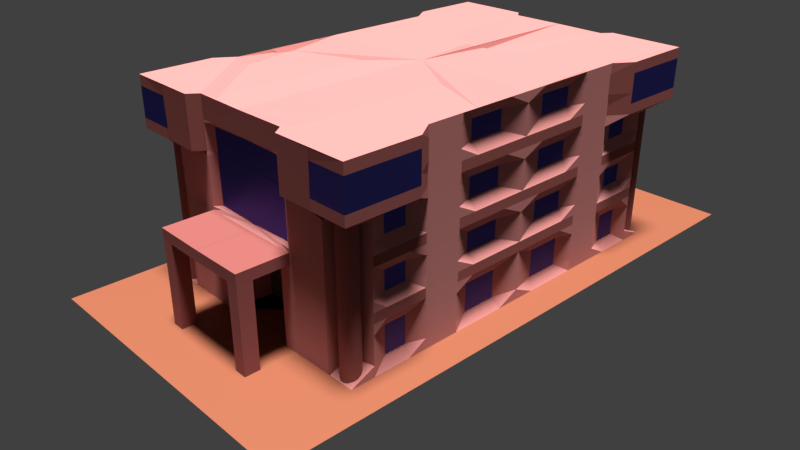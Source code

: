# Source: TAT_Building.blend  (saved by Blender 2.80.75; exported with 4.5.12 LTS)
import bpy
from mathutils import Matrix  # noqa: F401  (used for matrix-valued properties, if any)

bpy.ops.wm.read_factory_settings(use_empty=True)
scene = bpy.context.scene
scene.name = 'Scene'

# ---- collections
col_collection_1 = bpy.data.collections.new('Collection 1'); scene.collection.children.link(col_collection_1)

# ---- materials (node trees are filled in below, after node groups)
mat_material = bpy.data.materials.new('Material')
mat_x = bpy.data.materials.new('ेोेोेोेोेोे')
mat_x.alpha_threshold = 0.0
mat_x.preview_render_type = 'FLAT'
mat_x.roughness = 0.5
mat_x.line_color = (0.0, 0.0, 0.0, 1.0)
mat_1 = bpy.data.materials.new('ुतोेे 1')
mat_1.alpha_threshold = 0.0
mat_1.roughness = 0.5
mat_1.line_color = (0.0, 0.0, 0.0, 1.0)
mat_1_001 = bpy.data.materials.new('ुतोेे 1.001')
mat_1_001.alpha_threshold = 0.0
mat_1_001.preview_render_type = 'FLAT'
mat_1_001.roughness = 0.5
mat_1_001.line_color = (0.0, 0.0, 0.0, 1.0)
mat_material_001 = bpy.data.materials.new('Material.001')
mat_material_001.preview_render_type = 'FLAT'
mat_1_002 = bpy.data.materials.new('ुतोेे 1.002')
mat_1_002.alpha_threshold = 0.0
mat_1_002.preview_render_type = 'FLAT'
mat_1_002.roughness = 0.5
mat_1_002.line_color = (0.0, 0.0, 0.0, 1.0)

# ---- material node trees
mat_material.use_nodes = True; mat_material.node_tree.nodes.clear()
_N = mat_material.node_tree.nodes; _L = mat_material.node_tree.links
n0 = _N.new('ShaderNodeOutputMaterial'); n0.name = 'Material Output'; n0.location = (300, 300)
n1 = _N.new('ShaderNodeBsdfPrincipled'); n1.name = 'Principled BSDF'; n1.location = (10, 300)
n1.distribution = 'GGX'
n1.subsurface_method = 'BURLEY'
n1.inputs[0].default_value = (0.2552, 0.07687, 0.03678, 1.0)
n1.inputs[3].default_value = 1.45
n1.inputs[27].default_value = (0.0, 0.0, 0.0, 1.0)
n1.inputs[28].default_value = 1.0
_L.new(n1.outputs[0], n0.inputs[0])
n0.is_active_output = True
mat_x.use_nodes = True; mat_x.node_tree.nodes.clear()
_N = mat_x.node_tree.nodes; _L = mat_x.node_tree.links
n0 = _N.new('ShaderNodeOutputMaterial'); n0.name = 'Material Output'; n0.location = (300, 300)
n1 = _N.new('ShaderNodeBsdfDiffuse'); n1.name = 'Diffuse BSDF'; n1.location = (10, 300)
n1.inputs[0].default_value = (0.2883, 0.09032, 0.08107, 1.0)
n1.inputs[1].default_value = 0.5
_L.new(n1.outputs[0], n0.inputs[0])
n0.is_active_output = True
mat_1.use_nodes = True; mat_1.node_tree.nodes.clear()
_N = mat_1.node_tree.nodes; _L = mat_1.node_tree.links
n0 = _N.new('ShaderNodeOutputMaterial'); n0.name = 'Material Output'; n0.location = (300, 300)
n1 = _N.new('ShaderNodeBsdfAnisotropic'); n1.name = 'Glossy BSDF'; n1.location = (10, 300)
n1.distribution = 'GGX'
n1.inputs[0].default_value = (0.06591, 0.05882, 0.3231, 1.0)
_L.new(n1.outputs[0], n0.inputs[0])
n0.is_active_output = True
mat_1_001.use_nodes = True; mat_1_001.node_tree.nodes.clear()
_N = mat_1_001.node_tree.nodes; _L = mat_1_001.node_tree.links
n0 = _N.new('ShaderNodeOutputMaterial'); n0.name = 'Material Output'; n0.location = (300, 300)
n1 = _N.new('ShaderNodeBsdfDiffuse'); n1.name = 'Diffuse BSDF'; n1.location = (10, 300)
n1.inputs[0].default_value = (0.4902, 0.1916, 0.1785, 1.0)
n1.inputs[1].default_value = 0.5
_L.new(n1.outputs[0], n0.inputs[0])
n0.is_active_output = True
mat_material_001.use_nodes = True; mat_material_001.node_tree.nodes.clear()
_N = mat_material_001.node_tree.nodes; _L = mat_material_001.node_tree.links
n0 = _N.new('ShaderNodeOutputMaterial'); n0.name = 'Material Output'; n0.location = (300, 300)
n1 = _N.new('ShaderNodeBsdfPrincipled'); n1.name = 'Principled BSDF'; n1.location = (10, 300)
n1.distribution = 'GGX'
n1.subsurface_method = 'BURLEY'
n1.inputs[0].default_value = (0.08593, 0.06236, 0.05808, 1.0)
n1.inputs[3].default_value = 1.45
n1.inputs[27].default_value = (0.0, 0.0, 0.0, 1.0)
n1.inputs[28].default_value = 1.0
_L.new(n1.outputs[0], n0.inputs[0])
n0.is_active_output = True
mat_1_002.use_nodes = True; mat_1_002.node_tree.nodes.clear()
_N = mat_1_002.node_tree.nodes; _L = mat_1_002.node_tree.links
n0 = _N.new('ShaderNodeOutputMaterial'); n0.name = 'Material Output'; n0.location = (300, 300)
n1 = _N.new('ShaderNodeBsdfDiffuse'); n1.name = 'Diffuse BSDF'; n1.location = (10, 300)
n1.inputs[0].default_value = (0.4902, 0.1916, 0.1785, 1.0)
n1.inputs[1].default_value = 0.5
_L.new(n1.outputs[0], n0.inputs[0])
n0.is_active_output = True

# ---- world
world_world = bpy.data.worlds.new('World'); scene.world = world_world
world_world.color = (0.05088, 0.05088, 0.05088)
world_world.use_sun_shadow = False
world_world.sun_shadow_jitter_overblur = 0.0

# ---- cameras
cam_camera = bpy.data.cameras.new('Camera')
cam_camera.clip_end = 100.0
cam_camera.lens = 35.0
cam_camera.sensor_width = 32.0
cam_camera.sensor_height = 18.0
cam_camera.ortho_scale = 7.314
cam_camera.dof.focus_distance = 0.0

# ---- lights
light_lamp = bpy.data.lights.new('Lamp', 'SUN')
light_lamp.transmission_factor = 0.0
light_lamp.cutoff_distance = 30.0
light_lamp.angle = 0.1993
light_lamp.shadow_buffer_clip_start = 1.001
light_lamp.shadow_soft_size = 0.1
light_lamp.shadow_cascade_max_distance = 1000.0

# ---- meshes
me_plane = bpy.data.meshes.new('Plane')
me_plane.from_pydata([(-6.292, -11.9, 0.0), (6.292, -11.9, 0.0), (-6.292, 11.9, 0.0), (6.292, 11.9, 0.0)], [], [(0, 1, 3, 2)])
_uv = me_plane.uv_layers.new(name='UVMap')
_uv.uv.foreach_set('vector', [0.0, 0.0, 1.0, 0.0, 1.0, 1.0, 0.0, 1.0])
me_plane.materials.append(mat_material)
me_plane.use_remesh_preserve_volume = False
me_plane.use_remesh_preserve_attributes = False
me_plane.use_mirror_vertex_groups = False
me_plane.update()
me_cylinder = bpy.data.meshes.new('Cylinder')
me_cylinder.from_pydata([(4.519, -7.16, -0.06622), (4.519, -7.16, 6.363), (4.671, -7.192, -0.06622), (4.671, -7.192, 6.363), (4.797, -7.284, -0.06622), (4.797, -7.284, 6.363), (4.874, -7.418, -0.06622), (4.874, -7.418, 6.363), (4.891, -7.573, -0.06622), (4.891, -7.573, 6.363), (4.843, -7.721, -0.06622), (4.843, -7.721, 6.363), (4.739, -7.836, -0.06622), (4.739, -7.836, 6.363), (4.597, -7.899, -0.06622), (4.597, -7.899, 6.363), (4.441, -7.899, -0.06622), (4.441, -7.899, 6.363), (4.299, -7.836, -0.06622), (4.299, -7.836, 6.363), (4.195, -7.721, -0.06622), (4.195, -7.721, 6.363), (4.147, -7.573, -0.06622), (4.147, -7.573, 6.363), (4.163, -7.418, -0.06622), (4.163, -7.418, 6.363), (4.241, -7.284, -0.06622), (4.241, -7.284, 6.363), (4.367, -7.192, -0.06622), (4.367, -7.192, 6.363)], [], [(0, 1, 3, 2), (2, 3, 5, 4), (4, 5, 7, 6), (6, 7, 9, 8), (8, 9, 11, 10), (10, 11, 13, 12), (12, 13, 15, 14), (14, 15, 17, 16), (16, 17, 19, 18), (18, 19, 21, 20), (20, 21, 23, 22), (22, 23, 25, 24), (24, 25, 27, 26), (3, 1, 29, 27, 25, 23, 21, 19, 17, 15, 13, 11, 9, 7, 5), (26, 27, 29, 28), (28, 29, 1, 0), (0, 2, 4, 6, 8, 10, 12, 14, 16, 18, 20, 22, 24, 26, 28)])
_uv = me_cylinder.uv_layers.new(name='UVMap')
_uv.uv.foreach_set('vector', [1.0, 0.5, 1.0, 1.0, 0.9333, 1.0, 0.9333, 0.5, 0.9333, 0.5, 0.9333, 1.0, 0.8667, 1.0, 0.8667, 0.5, 0.8667, 0.5, 0.8667, 1.0, 0.8, 1.0, 0.8, 0.5, 0.8, 0.5, 0.8, 1.0, 0.7333, 1.0, 0.7333, 0.5, 0.7333, 0.5, 0.7333, 1.0, 0.6667, 1.0, 0.6667, 0.5, 0.6667, 0.5, 0.6667, 1.0, 0.6, 1.0, 0.6, 0.5, 0.6, 0.5, 0.6, 1.0, 0.5333, 1.0, 0.5333, 0.5, 0.5333, 0.5, 0.5333, 1.0, 0.4667, 1.0, 0.4667, 0.5, 0.4667, 0.5, 0.4667, 1.0, 0.4, 1.0, 0.4, 0.5, 0.4, 0.5, 0.4, 1.0, 0.3333, 1.0, 0.3333, 0.5, 0.3333, 0.5, 0.3333, 1.0, 0.2667, 1.0, 0.2667, 0.5, 0.2667, 0.5, 0.2667, 1.0, 0.2, 1.0, 0.2, 0.5, 0.2, 0.5, 0.2, 1.0, 0.1333, 1.0, 0.1333, 0.5, 0.3476, 0.4693, 0.25, 0.49, 0.1524, 0.4693, 0.07165, 0.4106, 0.02175, 0.3242, 0.01131, 0.2249, 0.04215, 0.13, 0.1089, 0.05584, 0.2001, 0.01524, 0.2999, 0.01524, 0.3911, 0.05584, 0.4578, 0.13, 0.4887, 0.2249, 0.4783, 0.3242, 0.4284, 0.4106, 0.1333, 0.5, 0.1333, 1.0, 0.06667, 1.0, 0.06667, 0.5, 0.06667, 0.5, 0.06667, 1.0, 4.47e-08, 1.0, 4.47e-08, 0.5, 0.75, 0.49, 0.8476, 0.4693, 0.9284, 0.4106, 0.9783, 0.3242, 0.9887, 0.2249, 0.9578, 0.13, 0.8911, 0.05584, 0.7999, 0.01524, 0.7001, 0.01524, 0.6089, 0.05584, 0.5422, 0.13, 0.5113, 0.2249, 0.5217, 0.3242, 0.5716, 0.4106, 0.6524, 0.4693])
me_cylinder.materials.append(mat_x)
me_cylinder.use_remesh_preserve_volume = False
me_cylinder.use_remesh_preserve_attributes = False
me_cylinder.use_mirror_vertex_groups = False
me_cylinder.update()
me_cylinder_001 = bpy.data.meshes.new('Cylinder.001')
me_cylinder_001.from_pydata([(-4.536, -7.152, -0.06622), (-4.536, -7.152, 6.363), (-4.384, -7.185, -0.06622), (-4.384, -7.185, 6.363), (-4.258, -7.276, -0.06622), (-4.258, -7.276, 6.363), (-4.18, -7.411, -0.06622), (-4.18, -7.411, 6.363), (-4.164, -7.565, -0.06622), (-4.164, -7.565, 6.363), (-4.212, -7.713, -0.06622), (-4.212, -7.713, 6.363), (-4.316, -7.828, -0.06622), (-4.316, -7.828, 6.363), (-4.458, -7.892, -0.06622), (-4.458, -7.892, 6.363), (-4.614, -7.892, -0.06622), (-4.614, -7.892, 6.363), (-4.756, -7.828, -0.06622), (-4.756, -7.828, 6.363), (-4.86, -7.713, -0.06622), (-4.86, -7.713, 6.363), (-4.908, -7.565, -0.06622), (-4.908, -7.565, 6.363), (-4.892, -7.411, -0.06622), (-4.892, -7.411, 6.363), (-4.814, -7.276, -0.06622), (-4.814, -7.276, 6.363), (-4.688, -7.185, -0.06622), (-4.688, -7.185, 6.363)], [], [(0, 1, 3, 2), (2, 3, 5, 4), (4, 5, 7, 6), (6, 7, 9, 8), (8, 9, 11, 10), (10, 11, 13, 12), (12, 13, 15, 14), (14, 15, 17, 16), (16, 17, 19, 18), (18, 19, 21, 20), (20, 21, 23, 22), (22, 23, 25, 24), (24, 25, 27, 26), (3, 1, 29, 27, 25, 23, 21, 19, 17, 15, 13, 11, 9, 7, 5), (26, 27, 29, 28), (28, 29, 1, 0), (0, 2, 4, 6, 8, 10, 12, 14, 16, 18, 20, 22, 24, 26, 28)])
_uv = me_cylinder_001.uv_layers.new(name='UVMap')
_uv.uv.foreach_set('vector', [1.0, 0.5, 1.0, 1.0, 0.9333, 1.0, 0.9333, 0.5, 0.9333, 0.5, 0.9333, 1.0, 0.8667, 1.0, 0.8667, 0.5, 0.8667, 0.5, 0.8667, 1.0, 0.8, 1.0, 0.8, 0.5, 0.8, 0.5, 0.8, 1.0, 0.7333, 1.0, 0.7333, 0.5, 0.7333, 0.5, 0.7333, 1.0, 0.6667, 1.0, 0.6667, 0.5, 0.6667, 0.5, 0.6667, 1.0, 0.6, 1.0, 0.6, 0.5, 0.6, 0.5, 0.6, 1.0, 0.5333, 1.0, 0.5333, 0.5, 0.5333, 0.5, 0.5333, 1.0, 0.4667, 1.0, 0.4667, 0.5, 0.4667, 0.5, 0.4667, 1.0, 0.4, 1.0, 0.4, 0.5, 0.4, 0.5, 0.4, 1.0, 0.3333, 1.0, 0.3333, 0.5, 0.3333, 0.5, 0.3333, 1.0, 0.2667, 1.0, 0.2667, 0.5, 0.2667, 0.5, 0.2667, 1.0, 0.2, 1.0, 0.2, 0.5, 0.2, 0.5, 0.2, 1.0, 0.1333, 1.0, 0.1333, 0.5, 0.3476, 0.4693, 0.25, 0.49, 0.1524, 0.4693, 0.07165, 0.4106, 0.02175, 0.3242, 0.01131, 0.2249, 0.04215, 0.13, 0.1089, 0.05584, 0.2001, 0.01524, 0.2999, 0.01524, 0.3911, 0.05584, 0.4578, 0.13, 0.4887, 0.2249, 0.4783, 0.3242, 0.4284, 0.4106, 0.1333, 0.5, 0.1333, 1.0, 0.06667, 1.0, 0.06667, 0.5, 0.06667, 0.5, 0.06667, 1.0, 4.47e-08, 1.0, 4.47e-08, 0.5, 0.75, 0.49, 0.8476, 0.4693, 0.9284, 0.4106, 0.9783, 0.3242, 0.9887, 0.2249, 0.9578, 0.13, 0.8911, 0.05584, 0.7999, 0.01524, 0.7001, 0.01524, 0.6089, 0.05584, 0.5422, 0.13, 0.5113, 0.2249, 0.5217, 0.3242, 0.5716, 0.4106, 0.6524, 0.4693])
me_cylinder_001.materials.append(mat_x)
me_cylinder_001.use_remesh_preserve_volume = False
me_cylinder_001.use_remesh_preserve_attributes = False
me_cylinder_001.use_mirror_vertex_groups = False
me_cylinder_001.update()
me_cylinder_002 = bpy.data.meshes.new('Cylinder.002')
me_cylinder_002.from_pydata([(4.481, 7.952, -0.06622), (4.481, 7.952, 6.363), (4.633, 7.92, -0.06622), (4.633, 7.92, 6.363), (4.759, 7.828, -0.06622), (4.759, 7.828, 6.363), (4.837, 7.694, -0.06622), (4.837, 7.694, 6.363), (4.853, 7.539, -0.06622), (4.853, 7.539, 6.363), (4.805, 7.391, -0.06622), (4.805, 7.391, 6.363), (4.701, 7.276, -0.06622), (4.701, 7.276, 6.363), (4.559, 7.213, -0.06622), (4.559, 7.213, 6.363), (4.403, 7.213, -0.06622), (4.403, 7.213, 6.363), (4.261, 7.276, -0.06622), (4.261, 7.276, 6.363), (4.157, 7.391, -0.06622), (4.157, 7.391, 6.363), (4.109, 7.539, -0.06622), (4.109, 7.539, 6.363), (4.126, 7.694, -0.06622), (4.126, 7.694, 6.363), (4.203, 7.828, -0.06622), (4.203, 7.828, 6.363), (4.329, 7.92, -0.06622), (4.329, 7.92, 6.363)], [], [(0, 1, 3, 2), (2, 3, 5, 4), (4, 5, 7, 6), (6, 7, 9, 8), (8, 9, 11, 10), (10, 11, 13, 12), (12, 13, 15, 14), (14, 15, 17, 16), (16, 17, 19, 18), (18, 19, 21, 20), (20, 21, 23, 22), (22, 23, 25, 24), (24, 25, 27, 26), (3, 1, 29, 27, 25, 23, 21, 19, 17, 15, 13, 11, 9, 7, 5), (26, 27, 29, 28), (28, 29, 1, 0), (0, 2, 4, 6, 8, 10, 12, 14, 16, 18, 20, 22, 24, 26, 28)])
_uv = me_cylinder_002.uv_layers.new(name='UVMap')
_uv.uv.foreach_set('vector', [1.0, 0.5, 1.0, 1.0, 0.9333, 1.0, 0.9333, 0.5, 0.9333, 0.5, 0.9333, 1.0, 0.8667, 1.0, 0.8667, 0.5, 0.8667, 0.5, 0.8667, 1.0, 0.8, 1.0, 0.8, 0.5, 0.8, 0.5, 0.8, 1.0, 0.7333, 1.0, 0.7333, 0.5, 0.7333, 0.5, 0.7333, 1.0, 0.6667, 1.0, 0.6667, 0.5, 0.6667, 0.5, 0.6667, 1.0, 0.6, 1.0, 0.6, 0.5, 0.6, 0.5, 0.6, 1.0, 0.5333, 1.0, 0.5333, 0.5, 0.5333, 0.5, 0.5333, 1.0, 0.4667, 1.0, 0.4667, 0.5, 0.4667, 0.5, 0.4667, 1.0, 0.4, 1.0, 0.4, 0.5, 0.4, 0.5, 0.4, 1.0, 0.3333, 1.0, 0.3333, 0.5, 0.3333, 0.5, 0.3333, 1.0, 0.2667, 1.0, 0.2667, 0.5, 0.2667, 0.5, 0.2667, 1.0, 0.2, 1.0, 0.2, 0.5, 0.2, 0.5, 0.2, 1.0, 0.1333, 1.0, 0.1333, 0.5, 0.3476, 0.4693, 0.25, 0.49, 0.1524, 0.4693, 0.07165, 0.4106, 0.02175, 0.3242, 0.01131, 0.2249, 0.04215, 0.13, 0.1089, 0.05584, 0.2001, 0.01524, 0.2999, 0.01524, 0.3911, 0.05584, 0.4578, 0.13, 0.4887, 0.2249, 0.4783, 0.3242, 0.4284, 0.4106, 0.1333, 0.5, 0.1333, 1.0, 0.06667, 1.0, 0.06667, 0.5, 0.06667, 0.5, 0.06667, 1.0, 4.47e-08, 1.0, 4.47e-08, 0.5, 0.75, 0.49, 0.8476, 0.4693, 0.9284, 0.4106, 0.9783, 0.3242, 0.9887, 0.2249, 0.9578, 0.13, 0.8911, 0.05584, 0.7999, 0.01524, 0.7001, 0.01524, 0.6089, 0.05584, 0.5422, 0.13, 0.5113, 0.2249, 0.5217, 0.3242, 0.5716, 0.4106, 0.6524, 0.4693])
me_cylinder_002.materials.append(mat_x)
me_cylinder_002.use_remesh_preserve_volume = False
me_cylinder_002.use_remesh_preserve_attributes = False
me_cylinder_002.use_mirror_vertex_groups = False
me_cylinder_002.update()
me_cylinder_003 = bpy.data.meshes.new('Cylinder.003')
me_cylinder_003.from_pydata([(-4.574, 7.96, -0.06622), (-4.574, 7.96, 6.363), (-4.422, 7.927, -0.06622), (-4.422, 7.927, 6.363), (-4.296, 7.836, -0.06622), (-4.296, 7.836, 6.363), (-4.218, 7.701, -0.06622), (-4.218, 7.701, 6.363), (-4.202, 7.547, -0.06622), (-4.202, 7.547, 6.363), (-4.25, 7.399, -0.06622), (-4.25, 7.399, 6.363), (-4.354, 7.283, -0.06622), (-4.354, 7.283, 6.363), (-4.496, 7.22, -0.06622), (-4.496, 7.22, 6.363), (-4.652, 7.22, -0.06622), (-4.652, 7.22, 6.363), (-4.794, 7.283, -0.06622), (-4.794, 7.283, 6.363), (-4.898, 7.399, -0.06622), (-4.898, 7.399, 6.363), (-4.946, 7.547, -0.06622), (-4.946, 7.547, 6.363), (-4.929, 7.701, -0.06622), (-4.929, 7.701, 6.363), (-4.852, 7.836, -0.06622), (-4.852, 7.836, 6.363), (-4.726, 7.927, -0.06622), (-4.726, 7.927, 6.363)], [], [(0, 1, 3, 2), (2, 3, 5, 4), (4, 5, 7, 6), (6, 7, 9, 8), (8, 9, 11, 10), (10, 11, 13, 12), (12, 13, 15, 14), (14, 15, 17, 16), (16, 17, 19, 18), (18, 19, 21, 20), (20, 21, 23, 22), (22, 23, 25, 24), (24, 25, 27, 26), (3, 1, 29, 27, 25, 23, 21, 19, 17, 15, 13, 11, 9, 7, 5), (26, 27, 29, 28), (28, 29, 1, 0), (0, 2, 4, 6, 8, 10, 12, 14, 16, 18, 20, 22, 24, 26, 28)])
_uv = me_cylinder_003.uv_layers.new(name='UVMap')
_uv.uv.foreach_set('vector', [1.0, 0.5, 1.0, 1.0, 0.9333, 1.0, 0.9333, 0.5, 0.9333, 0.5, 0.9333, 1.0, 0.8667, 1.0, 0.8667, 0.5, 0.8667, 0.5, 0.8667, 1.0, 0.8, 1.0, 0.8, 0.5, 0.8, 0.5, 0.8, 1.0, 0.7333, 1.0, 0.7333, 0.5, 0.7333, 0.5, 0.7333, 1.0, 0.6667, 1.0, 0.6667, 0.5, 0.6667, 0.5, 0.6667, 1.0, 0.6, 1.0, 0.6, 0.5, 0.6, 0.5, 0.6, 1.0, 0.5333, 1.0, 0.5333, 0.5, 0.5333, 0.5, 0.5333, 1.0, 0.4667, 1.0, 0.4667, 0.5, 0.4667, 0.5, 0.4667, 1.0, 0.4, 1.0, 0.4, 0.5, 0.4, 0.5, 0.4, 1.0, 0.3333, 1.0, 0.3333, 0.5, 0.3333, 0.5, 0.3333, 1.0, 0.2667, 1.0, 0.2667, 0.5, 0.2667, 0.5, 0.2667, 1.0, 0.2, 1.0, 0.2, 0.5, 0.2, 0.5, 0.2, 1.0, 0.1333, 1.0, 0.1333, 0.5, 0.3476, 0.4693, 0.25, 0.49, 0.1524, 0.4693, 0.07165, 0.4106, 0.02175, 0.3242, 0.01131, 0.2249, 0.04215, 0.13, 0.1089, 0.05584, 0.2001, 0.01524, 0.2999, 0.01524, 0.3911, 0.05584, 0.4578, 0.13, 0.4887, 0.2249, 0.4783, 0.3242, 0.4284, 0.4106, 0.1333, 0.5, 0.1333, 1.0, 0.06667, 1.0, 0.06667, 0.5, 0.06667, 0.5, 0.06667, 1.0, 4.47e-08, 1.0, 4.47e-08, 0.5, 0.75, 0.49, 0.8476, 0.4693, 0.9284, 0.4106, 0.9783, 0.3242, 0.9887, 0.2249, 0.9578, 0.13, 0.8911, 0.05584, 0.7999, 0.01524, 0.7001, 0.01524, 0.6089, 0.05584, 0.5422, 0.13, 0.5113, 0.2249, 0.5217, 0.3242, 0.5716, 0.4106, 0.6524, 0.4693])
me_cylinder_003.materials.append(mat_x)
me_cylinder_003.use_remesh_preserve_volume = False
me_cylinder_003.use_remesh_preserve_attributes = False
me_cylinder_003.use_mirror_vertex_groups = False
me_cylinder_003.update()
me_cube = bpy.data.meshes.new('Cube')
me_cube.from_pydata([(5.0, -7.934, 0.0), (5.0, -2.384e-07, 0.0), (4.0, -7.2, 2.0), (5.0, 1.907e-06, 2.0), (4.0, -7.2, 2.0), (5.0, 1.907e-06, 2.0), (4.0, -7.2, 4.0), (5.0, 1.907e-06, 4.0), (5.5, -8.399, 6.0), (5.0, 1.907e-06, 6.0), (5.5, -8.399, 8.0), (5.0, 1.907e-06, 8.0), (5.0, 1.907e-06, 6.4), (5.0, -2.384e-07, 6.82), (5.0, -2.384e-07, 7.2), (5.0, -2.384e-07, 7.58), (5.5, -8.399, 6.4), (5.5, -8.399, 6.82), (5.5, -8.399, 7.2), (5.5, -8.399, 7.58), (4.0, -7.2, 5.58), (4.0, -7.2, 5.2), (4.0, -7.2, 4.82), (4.0, -7.2, 4.4), (5.0, 1.907e-06, 4.4), (5.0, -2.384e-07, 4.82), (5.0, -2.384e-07, 5.2), (5.0, -2.384e-07, 5.58), (4.0, -7.2, 3.58), (4.0, -7.2, 3.2), (4.0, -7.2, 2.82), (4.0, -7.2, 2.4), (5.0, 1.907e-06, 2.4), (5.0, -2.384e-07, 2.82), (5.0, -2.384e-07, 3.2), (5.0, -2.384e-07, 3.58), (4.0, -7.2, 0.43), (4.0, -7.2, 0.81), (4.0, -7.2, 1.19), (4.0, -7.2, 1.57), (5.0, -2.146e-06, 0.43), (5.0, -1.669e-06, 0.81), (5.0, -1.192e-06, 1.19), (5.0, -7.153e-07, 1.57), (5.0, -0.9083, 0.0), (5.0, -0.9083, 2.0), (5.0, -0.9083, 2.0), (5.0, -0.9083, 4.0), (5.0, -0.9083, 6.0), (5.0, -0.9083, 8.0), (5.0, -0.9083, 6.4), (4.75, -1.063, 6.82), (4.75, -1.063, 7.2), (4.75, -1.063, 7.58), (5.0, -0.9083, 4.4), (4.75, -1.063, 4.82), (4.75, -1.063, 5.2), (4.75, -1.063, 5.58), (5.0, -0.9083, 2.4), (4.75, -1.063, 2.82), (4.75, -1.063, 3.2), (4.75, -1.063, 3.58), (4.75, -1.063, 0.43), (4.75, -1.063, 0.81), (4.75, -1.063, 1.19), (4.75, -1.063, 1.57), (5.0, -6.961, 0.0), (5.0, -6.961, 2.0), (5.0, -6.961, 2.0), (5.0, -6.961, 4.0), (5.5, -6.961, 6.0), (5.5, -6.961, 8.0), (5.5, -6.961, 6.4), (5.5, -6.813, 6.82), (5.5, -6.813, 7.2), (5.5, -6.813, 7.58), (5.0, -6.961, 4.4), (5.0, -6.961, 4.82), (5.0, -6.961, 5.2), (5.0, -6.961, 5.58), (5.0, -6.961, 2.4), (5.0, -6.961, 2.82), (5.0, -6.961, 3.2), (5.0, -6.961, 3.58), (5.0, -6.961, 0.43), (5.0, -6.961, 0.81), (5.0, -6.961, 1.19), (5.0, -6.961, 1.57), (3.949, -8.399, 6.4), (3.949, -8.397, 6.82), (3.949, -8.397, 7.2), (3.949, -8.397, 7.58), (3.949, -8.0, 4.4), (3.949, -8.0, 4.82), (3.949, -8.0, 5.2), (3.949, -8.0, 5.58), (3.949, -8.0, 2.4), (3.949, -8.0, 2.82), (3.949, -8.0, 3.2), (3.949, -8.0, 3.58), (3.949, -7.934, 0.0), (3.949, -2.384e-07, 0.0), (3.949, -8.0, 2.0), (3.949, -8.0, 2.0), (3.949, -8.0, 4.0), (3.949, -8.399, 6.0), (3.949, -8.0, 1.57), (3.949, -8.0, 1.19), (3.949, -8.0, 0.81), (3.949, -8.0, 0.43), (3.949, -0.9083, 0.0), (3.949, -6.961, 0.0), (5.0, -5.448, 0.0), (5.0, -3.935, 0.0), (5.0, -2.422, 0.0), (5.0, -5.448, 2.0), (5.0, -3.935, 2.0), (5.0, -2.422, 2.0), (5.0, -5.448, 2.0), (5.0, -3.935, 2.0), (5.0, -2.422, 2.0), (5.0, -5.448, 4.0), (5.0, -3.935, 4.0), (5.0, -2.422, 4.0), (5.5, -5.448, 6.0), (5.0, -3.935, 6.0), (5.0, -2.422, 6.0), (5.5, -5.448, 8.0), (5.0, -3.935, 8.0), (5.0, -2.422, 8.0), (5.5, -5.448, 6.4), (5.0, -3.935, 6.4), (5.0, -2.422, 6.4), (5.5, -5.448, 6.82), (5.0, -3.938, 6.82), (4.75, -2.5, 6.82), (5.5, -5.448, 7.2), (5.0, -3.938, 7.2), (4.75, -2.5, 7.2), (5.5, -5.448, 7.58), (5.0, -3.938, 7.58), (4.75, -2.5, 7.58), (5.0, -5.448, 4.4), (5.0, -3.935, 4.4), (5.0, -2.422, 4.4), (4.75, -5.376, 4.82), (5.0, -3.938, 4.82), (4.75, -2.5, 4.82), (4.75, -5.376, 5.2), (5.0, -3.938, 5.2), (4.75, -2.5, 5.2), (4.75, -5.376, 5.58), (5.0, -3.938, 5.58), (4.75, -2.5, 5.58), (5.0, -5.448, 2.4), (5.0, -3.935, 2.4), (5.0, -2.422, 2.4), (4.75, -5.376, 2.82), (5.0, -3.938, 2.82), (4.75, -2.5, 2.82), (4.75, -5.376, 3.2), (5.0, -3.938, 3.2), (4.75, -2.5, 3.2), (4.75, -5.376, 3.58), (5.0, -3.938, 3.58), (4.75, -2.5, 3.58), (4.75, -5.376, 0.43), (5.0, -3.938, 0.43), (4.75, -2.5, 0.43), (4.75, -5.376, 0.81), (5.0, -3.938, 0.81), (4.75, -2.5, 0.81), (4.75, -5.376, 1.19), (5.0, -3.938, 1.19), (4.75, -2.5, 1.19), (4.75, -5.376, 1.57), (5.0, -3.938, 1.57), (4.75, -2.5, 1.57), (3.949, -2.422, 0.0), (3.949, -3.935, 0.0), (3.949, -5.448, 0.0), (5.0, -3.178, 0.0), (5.0, -3.178, 2.0), (5.0, -3.178, 2.0), (5.0, -3.178, 4.0), (5.0, -3.178, 6.0), (5.0, -3.178, 8.0), (5.0, -3.178, 6.4), (5.0, -3.219, 6.82), (5.0, -3.219, 7.2), (5.0, -3.219, 7.58), (5.0, -3.178, 4.4), (5.0, -3.219, 4.82), (5.0, -3.219, 5.2), (5.0, -3.219, 5.58), (5.0, -3.178, 2.4), (5.0, -3.219, 2.82), (5.0, -3.219, 3.2), (5.0, -3.219, 3.58), (5.0, -3.219, 0.43), (5.0, -3.219, 0.81), (5.0, -3.219, 1.19), (5.0, -3.219, 1.57), (3.949, -3.178, 0.0), (5.0, -4.691, 0.0), (5.0, -4.691, 2.0), (5.0, -4.691, 2.0), (5.0, -4.691, 4.0), (5.0, -4.691, 6.0), (5.0, -4.691, 8.0), (5.0, -4.691, 6.4), (5.0, -4.657, 6.82), (5.0, -4.657, 7.2), (5.0, -4.657, 7.58), (5.0, -4.691, 4.4), (5.0, -4.657, 4.82), (5.0, -4.657, 5.2), (5.0, -4.657, 5.58), (5.0, -4.691, 2.4), (5.0, -4.657, 2.82), (5.0, -4.657, 3.2), (5.0, -4.657, 3.58), (5.0, -4.657, 0.43), (5.0, -4.657, 0.81), (5.0, -4.657, 1.19), (5.0, -4.657, 1.57), (3.949, -4.691, 0.0), (-0.002845, -7.153e-07, 0.0), (-0.002843, -8.04, 8.0), (-0.002847, 0.0, 8.0), (2.476, -8.401, 5.997), (-0.002843, -7.813, 5.997), (-0.002847, -2.384e-07, 5.997), (2.479, -8.419, 8.0), (2.467, -7.949, 0.0), (3.964, -8.389, 5.997), (2.499, 4.768e-07, 5.997), (2.499, 9.537e-07, 8.0), (3.969, -8.407, 8.0), (3.949, -6.399, 0.0), (5.0, -6.399, 0.0), (5.0, -6.399, 2.0), (5.0, -6.399, 2.0), (5.0, -6.399, 4.0), (5.5, -6.399, 6.0), (5.5, -6.399, 8.0), (5.5, -6.399, 6.4), (5.5, -6.279, 6.82), (5.5, -6.279, 7.2), (5.5, -6.279, 7.58), (5.0, -6.399, 4.4), (4.75, -6.279, 4.82), (4.75, -6.279, 5.2), (4.75, -6.279, 5.58), (5.0, -6.399, 2.4), (4.75, -6.279, 2.82), (4.75, -6.279, 3.2), (4.75, -6.279, 3.58), (4.75, -6.279, 0.43), (4.75, -6.279, 0.81), (4.75, -6.279, 1.19), (4.75, -6.279, 1.57), (2.499, -4.768e-07, 0.0), (5.0, 9.537e-07, 5.997), (5.0, 9.537e-07, 5.865), (-0.002846, -2.384e-07, 5.865), (3.964, -7.988, 5.865), (0.3179, -7.809, 5.865), (2.476, -8.001, 5.865), (2.499, 4.768e-07, 5.865), (-0.002845, -4.012, 5.997), (3.949, -3.967, 0.0), (-0.002845, -4.02, 7.813), (5.013, -3.941, 7.997), (2.483, -3.974, 0.0), (-0.002844, -3.987, 0.0), (-0.002845, -4.011, 5.865), (-0.002845, -4.695, 5.997), (3.949, -4.642, 0.0), (-0.002845, -4.704, 7.813), (4.992, -4.694, 7.995), (-0.002845, -4.694, 5.865), (2.48, -4.651, 0.0), (-0.002844, -4.665, 0.0), (2.166, -7.991, 5.997), (2.186, -4.768e-07, 0.0), (2.186, 9.537e-07, 8.0), (2.158, -7.952, 0.0), (2.186, 4.768e-07, 5.997), (2.169, -8.009, 8.0), (2.166, -8.004, 5.865), (2.186, 4.768e-07, 5.865), (2.172, -3.976, 0.0), (2.17, -4.653, 0.0), (2.499, 4.768e-07, 6.999), (0.3179, -7.816, 6.934), (2.477, -8.41, 6.999), (3.966, -8.398, 6.999), (-0.002847, -2.384e-07, 6.999), (5.0, 1.431e-06, 6.999), (-0.002845, -4.016, 6.999), (-0.002845, -4.699, 6.999), (2.186, 4.768e-07, 6.999), (1.847, -7.794, 6.934), (0.3179, -7.786, 3.991), (2.471, -7.975, 3.926), (2.499, 0.0, 3.926), (5.0, 4.768e-07, 3.926), (-0.002846, -4.768e-07, 3.926), (3.956, -7.961, 3.926), (-0.002845, -3.999, 3.926), (-0.002844, -4.68, 3.926), (1.841, -7.771, 3.991), (2.186, 0.0, 3.926), (-0.002843, -7.821, 6.999), (0.3179, -7.809, 5.997), (-0.002843, -7.812, 5.865), (1.845, -7.785, 5.997), (1.845, -7.797, 5.865), (2.167, -8.0, 6.999), (-0.002844, -7.788, 3.926), (2.162, -7.978, 3.926), (3.967, -8.399, 7.103), (-0.002847, -2.384e-07, 7.103), (5.0, 1.431e-06, 7.103), (2.499, 4.768e-07, 7.103), (-0.002843, -8.033, 7.103), (2.477, -8.411, 7.103), (-0.002845, -4.016, 7.103), (-0.002845, -4.7, 7.103), (2.186, 4.768e-07, 7.103), (2.167, -8.001, 7.103), (-0.002844, -7.997, 3.792), (2.471, -7.974, 3.792), (2.499, 0.0, 3.792), (-0.002845, -3.999, 3.792), (-0.002844, -4.679, 3.792), (2.162, -7.977, 3.792), (2.186, 0.0, 3.792), (5.0, 4.768e-07, 3.792), (-0.002846, -4.768e-07, 3.792), (3.956, -7.96, 3.792), (2.47, -7.971, 3.356), (2.499, 0.0, 3.356), (-0.002845, -3.997, 3.356), (-0.002844, -4.678, 3.356), (2.161, -7.974, 3.356), (2.186, 0.0, 3.356), (5.0, 4.768e-07, 3.356), (-0.002845, -4.768e-07, 3.356), (3.955, -7.957, 3.356), (-0.002843, -10.01, 3.792), (2.162, -9.991, 3.792), (-0.002843, -10.01, 3.356), (2.161, -9.988, 3.356), (-0.002843, -9.406, 3.356), (-0.002843, -9.409, 3.792), (2.161, -9.386, 3.356), (2.162, -9.389, 3.792), (1.529, -7.792, 5.997), (1.676, -7.153e-07, 0.0), (1.676, 4.768e-07, 8.0), (1.409, -6.335, 0.04962), (1.676, 0.0, 5.997), (1.664, -8.018, 8.0), (1.529, -7.8, 5.865), (1.676, 0.0, 5.865), (1.667, -3.979, 0.0), (1.665, -4.656, 0.0), (1.676, 0.0, 6.999), (1.663, -7.948, 6.999), (1.676, -2.384e-07, 3.926), (1.659, -7.922, 3.926), (1.53, -7.8, 6.934), (1.526, -7.775, 3.991), (1.676, 0.0, 7.103), (1.663, -8.01, 7.103), (1.659, -7.983, 3.792), (1.676, -2.384e-07, 3.792), (1.411, -6.357, 3.307), (1.676, -2.384e-07, 3.356), (1.659, -9.997, 3.792), (1.659, -9.994, 3.356), (1.659, -9.395, 3.792), (1.659, -9.392, 3.356), (2.161, -9.988, 0.0), (2.161, -9.386, 0.0), (1.659, -9.994, 0.0), (1.659, -9.392, 0.0), (-0.002844, -6.369, 3.356), (-0.002844, -6.348, 0.0), (1.657, -7.958, 0.0), (1.659, -7.98, 3.356), (1.889, -7.595, 7.794), (4.47, -4.565, 7.789), (2.037, -1.12, 7.793), (2.044, -6.925, 7.794), (4.928, -2.222, 7.794)], [(5, 43), (11, 273), (273, 280)], [(65, 43, 3, 45), (67, 68, 4, 2), (83, 69, 6, 28), (79, 70, 8, 20), (75, 71, 10, 19), (70, 72, 16, 8), (72, 73, 17, 16), (73, 74, 18, 17), (74, 75, 19, 18), (69, 76, 23, 6), (76, 77, 22, 23), (77, 78, 21, 22), (78, 79, 20, 21), (68, 80, 31, 4), (80, 81, 30, 31), (81, 82, 29, 30), (82, 83, 28, 29), (44, 1, 40, 62), (62, 40, 41, 63), (63, 41, 42, 64), (64, 42, 43, 65), (174, 64, 65, 177), (171, 63, 64, 174), (168, 62, 63, 171), (114, 44, 62, 168), (34, 35, 61, 60), (33, 34, 60, 59), (32, 33, 59, 58), (5, 32, 58, 46), (26, 27, 57, 56), (25, 26, 56, 55), (24, 25, 55, 54), (7, 24, 54, 47), (14, 15, 53, 52), (13, 14, 52, 51), (12, 13, 51, 50), (9, 12, 50, 48), (15, 11, 49, 53), (27, 9, 48, 57), (35, 7, 47, 61), (3, 5, 46, 45), (177, 65, 45, 117), (39, 87, 67, 2), (0, 66, 84, 36), (36, 84, 85, 37), (37, 85, 86, 38), (38, 86, 87, 39), (256, 257, 83, 82), (255, 256, 82, 81), (254, 255, 81, 80), (242, 254, 80, 68), (252, 253, 79, 78), (251, 252, 78, 77), (250, 251, 77, 76), (243, 250, 76, 69), (248, 249, 75, 74), (247, 248, 74, 73), (246, 247, 73, 72), (244, 246, 72, 70), (249, 245, 71, 75), (253, 244, 70, 79), (257, 243, 69, 83), (241, 242, 68, 67), (44, 110, 101, 1), (36, 109, 100, 0), (2, 4, 103, 102), (20, 8, 105, 95), (28, 6, 104, 99), (8, 16, 88, 105), (16, 17, 89, 88), (17, 18, 90, 89), (18, 19, 91, 90), (6, 23, 92, 104), (23, 22, 93, 92), (22, 21, 94, 93), (21, 20, 95, 94), (4, 31, 96, 103), (31, 30, 97, 96), (30, 29, 98, 97), (29, 28, 99, 98), (2, 102, 106, 39), (39, 106, 107, 38), (38, 107, 108, 37), (37, 108, 109, 36), (347, 343, 262, 285), (114, 178, 110, 44), (0, 100, 111, 66), (240, 239, 180, 112), (204, 226, 179, 113), (181, 203, 178, 114), (343, 348, 1, 262), (10, 238, 91, 19), (45, 46, 120, 117), (182, 183, 119, 116), (205, 206, 118, 115), (61, 47, 123, 165), (198, 184, 122, 164), (221, 207, 121, 163), (57, 48, 126, 153), (194, 185, 125, 152), (217, 208, 124, 151), (53, 49, 129, 141), (190, 186, 128, 140), (213, 209, 127, 139), (48, 50, 132, 126), (185, 187, 131, 125), (208, 210, 130, 124), (50, 51, 135, 132), (187, 188, 134, 131), (210, 211, 133, 130), (51, 52, 138, 135), (188, 189, 137, 134), (211, 212, 136, 133), (52, 53, 141, 138), (189, 190, 140, 137), (212, 213, 139, 136), (47, 54, 144, 123), (184, 191, 143, 122), (207, 214, 142, 121), (54, 55, 147, 144), (191, 192, 146, 143), (214, 215, 145, 142), (55, 56, 150, 147), (192, 193, 149, 146), (215, 216, 148, 145), (56, 57, 153, 150), (193, 194, 152, 149), (216, 217, 151, 148), (46, 58, 156, 120), (183, 195, 155, 119), (206, 218, 154, 118), (58, 59, 159, 156), (195, 196, 158, 155), (218, 219, 157, 154), (59, 60, 162, 159), (196, 197, 161, 158), (219, 220, 160, 157), (60, 61, 165, 162), (197, 198, 164, 161), (220, 221, 163, 160), (261, 175, 115, 241), (225, 176, 116, 205), (202, 177, 117, 182), (240, 112, 166, 258), (204, 113, 167, 222), (181, 114, 168, 199), (258, 166, 169, 259), (222, 167, 170, 223), (199, 168, 171, 200), (259, 169, 172, 260), (223, 170, 173, 224), (200, 171, 174, 201), (260, 172, 175, 261), (224, 173, 176, 225), (201, 174, 177, 202), (173, 201, 202, 176), (170, 200, 201, 173), (167, 199, 200, 170), (113, 181, 199, 167), (176, 202, 182, 116), (162, 165, 198, 197), (159, 162, 197, 196), (156, 159, 196, 195), (120, 156, 195, 183), (150, 153, 194, 193), (147, 150, 193, 192), (144, 147, 192, 191), (123, 144, 191, 184), (138, 141, 190, 189), (135, 138, 189, 188), (132, 135, 188, 187), (126, 132, 187, 185), (141, 129, 186, 190), (153, 126, 185, 194), (165, 123, 184, 198), (117, 120, 183, 182), (344, 349, 227, 275), (113, 179, 203, 181), (172, 224, 225, 175), (169, 223, 224, 172), (166, 222, 223, 169), (112, 204, 222, 166), (175, 225, 205, 115), (161, 164, 221, 220), (158, 161, 220, 219), (155, 158, 219, 218), (119, 155, 218, 206), (149, 152, 217, 216), (146, 149, 216, 215), (143, 146, 215, 214), (122, 143, 214, 207), (137, 140, 213, 212), (134, 137, 212, 211), (131, 134, 211, 210), (125, 131, 210, 208), (140, 128, 209, 213), (152, 125, 208, 217), (164, 122, 207, 221), (116, 119, 206, 205), (376, 364, 228, 326), (112, 180, 226, 204), (368, 391, 390, 283), (271, 274, 262, 101), (302, 294, 236, 288), (294, 299, 263, 236), (300, 298, 232, 270), (365, 359, 315, 267), (266, 235, 230, 268), (322, 238, 233, 327), (86, 260, 261, 87), (85, 259, 260, 86), (84, 258, 259, 85), (66, 240, 258, 84), (87, 261, 241, 67), (66, 111, 239, 240), (115, 118, 242, 241), (163, 121, 243, 257), (151, 124, 244, 253), (139, 127, 245, 249), (124, 130, 246, 244), (130, 133, 247, 246), (133, 136, 248, 247), (136, 139, 249, 248), (121, 142, 250, 243), (142, 145, 251, 250), (145, 148, 252, 251), (148, 151, 253, 252), (118, 154, 254, 242), (154, 157, 255, 254), (157, 160, 256, 255), (160, 163, 257, 256), (309, 266, 268, 305), (374, 365, 267, 304), (270, 232, 265, 276), (236, 263, 264, 269), (288, 236, 269, 291), (277, 270, 276, 281), (301, 300, 270, 277), (278, 282, 274, 271), (360, 367, 275, 227), (345, 344, 275, 283), (389, 345, 283, 390), (100, 234, 282, 278), (314, 301, 277, 231), (231, 277, 281, 316), (367, 368, 283, 275), (127, 209, 280, 10), (274, 282, 293, 292), (262, 274, 292, 285), (363, 288, 291, 366), (305, 268, 290, 321), (268, 230, 284, 290), (369, 302, 288, 363), (282, 234, 287, 293), (327, 233, 289, 331), (380, 347, 285, 360), (230, 296, 319, 284), (375, 330, 302, 369), (326, 329, 301, 314), (329, 328, 300, 301), (235, 297, 296, 230), (328, 323, 298, 300), (325, 324, 299, 294), (330, 325, 294, 302), (359, 373, 295, 315), (366, 291, 313, 371), (333, 305, 321, 337), (316, 281, 311, 320), (281, 276, 310, 311), (377, 372, 320, 332), (341, 309, 305, 333), (276, 265, 308, 310), (269, 264, 307, 306), (291, 269, 306, 313), (315, 295, 314, 231), (267, 315, 231, 316), (317, 318, 290, 284), (303, 317, 284, 319), (373, 303, 319, 370), (304, 267, 316, 320), (318, 312, 321, 290), (374, 304, 320, 372), (286, 237, 325, 330), (237, 11, 324, 325), (272, 229, 323, 328), (279, 272, 328, 329), (228, 279, 329, 326), (361, 286, 330, 375), (296, 327, 331, 319), (297, 322, 327, 296), (370, 376, 326, 314), (350, 341, 333, 342), (356, 355, 353, 351), (342, 333, 337, 346), (371, 313, 338, 378), (320, 311, 336, 332), (311, 310, 335, 336), (310, 308, 340, 335), (306, 307, 339, 334), (313, 306, 334, 338), (234, 342, 346, 287), (100, 350, 342, 234), (378, 338, 347, 380), (332, 336, 345, 389), (336, 335, 344, 345), (335, 340, 349, 344), (334, 339, 348, 343), (338, 334, 343, 347), (382, 381, 351, 353), (384, 357, 386, 388), (357, 358, 352, 354), (383, 356, 351, 381), (377, 332, 356, 383), (346, 337, 358, 357), (392, 346, 357, 384), (332, 389, 355, 356), (389, 392, 384, 355), (337, 377, 383, 358), (358, 383, 381, 352), (355, 384, 382, 353), (354, 352, 381, 382), (340, 378, 380, 349), (287, 346, 392, 391), (308, 371, 378, 340), (319, 331, 376, 370), (229, 361, 375, 323), (312, 374, 372, 321), (295, 373, 370, 314), (337, 321, 372, 377), (265, 366, 371, 308), (317, 303, 373, 359), (323, 375, 369, 298), (349, 380, 360, 227), (298, 369, 363, 232), (232, 363, 366, 265), (292, 293, 368, 367), (285, 292, 367, 360), (312, 318, 365, 374), (318, 317, 359, 365), (293, 287, 391, 368), (331, 289, 364, 376), (388, 386, 385, 387), (354, 382, 387, 385), (357, 354, 385, 386), (382, 384, 388, 387), (392, 389, 379), (390, 362, 379, 389), (379, 362, 391, 392), (238, 10, 233), (280, 289, 233, 10), (397, 395, 396, 393, 394), (393, 289, 280, 394), (394, 280, 11, 397), (397, 11, 229, 395), (395, 229, 228, 396), (396, 228, 289, 393)])
me_cube.polygons.foreach_set('material_index', [2, 2, 2, 1, 1, 1, 0, 0, 0, 2, 2, 2, 2, 2, 2, 2, 2, 2, 2, 2, 2, 0, 0, 0, 2, 2, 2, 2, 1, 2, 2, 2, 1, 2, 2, 2, 1, 2, 2, 2, 2, 2, 2, 2, 2, 2, 2, 2, 2, 2, 1, 2, 2, 2, 1, 0, 0, 0, 1, 1, 1, 2, 2, 2, 2, 2, 1, 2, 1, 0, 0, 0, 2, 2, 2, 2, 2, 2, 2, 2, 2, 2, 2, 2, 2, 2, 2, 2, 2, 2, 2, 1, 2, 2, 2, 2, 2, 2, 2, 2, 1, 2, 2, 1, 1, 2, 1, 2, 2, 1, 0, 2, 1, 0, 2, 1, 1, 2, 1, 2, 2, 2, 0, 2, 2, 0, 2, 2, 1, 2, 1, 2, 2, 2, 0, 2, 2, 0, 2, 2, 2, 2, 2, 2, 2, 2, 0, 2, 2, 0, 2, 2, 0, 2, 2, 2, 2, 2, 2, 2, 2, 2, 2, 1, 2, 2, 2, 1, 2, 2, 2, 1, 2, 2, 2, 2, 2, 2, 2, 2, 2, 2, 2, 2, 2, 2, 2, 2, 2, 2, 2, 2, 2, 2, 2, 2, 2, 2, 2, 1, 2, 2, 2, 2, 2, 2, 0, 2, 1, 2, 2, 2, 2, 2, 2, 2, 2, 1, 1, 1, 0, 0, 0, 1, 2, 0, 0, 1, 2, 0, 0, 2, 0, 2, 2, 2, 2, 2, 2, 2, 2, 2, 2, 2, 2, 2, 2, 2, 2, 2, 2, 1, 2, 2, 1, 2, 1, 2, 2, 2, 1, 2, 2, 2, 0, 2, 2, 2, 2, 2, 2, 2, 2, 2, 0, 0, 2, 2, 2, 0, 2, 2, 2, 2, 2, 2, 2, 2, 1, 1, 2, 2, 1, 2, 2, 2, 2, 2, 2, 2, 2, 2, 2, 2, 2, 2, 2, 2, 1, 1, 1, 1, 1, 1, 1, 1, 1, 1, 1, 1, 1, 2, 2, 2, 2, 2, 2, 2, 2, 2, 0, 2, 2, 2, 2, 2, 2, 0, 0, 2, 1, 1, 1, 1, 1, 2, 3, 2, 1, 2, 2, 2, 2, 2, 2, 2])
me_cube.materials.append(mat_1)
me_cube.materials.append(mat_x)
me_cube.materials.append(mat_1_001)
me_cube.materials.append(mat_material_001)
me_cube.use_remesh_preserve_volume = False
me_cube.use_remesh_preserve_attributes = False
me_cube.use_mirror_vertex_groups = False
me_cube.update()
me_cube_001 = bpy.data.meshes.new('Cube.001')
me_cube_001.from_pydata([(-5.0, 7.934, 0.0), (-5.0, -1.431e-06, 0.0), (-4.0, 7.2, 2.0), (-5.0, -3.338e-06, 2.0), (-4.0, 7.2, 2.0), (-5.0, -3.338e-06, 2.0), (-4.0, 7.2, 4.0), (-5.0, -3.338e-06, 4.0), (-5.5, 8.399, 6.0), (-5.0, -3.338e-06, 6.0), (-5.5, 8.399, 8.0), (-5.0, -3.338e-06, 8.0), (-5.0, -3.338e-06, 6.4), (-5.0, -1.431e-06, 6.82), (-5.0, -1.431e-06, 7.2), (-5.0, -1.431e-06, 7.58), (-5.5, 8.399, 6.4), (-5.5, 8.399, 6.82), (-5.5, 8.399, 7.2), (-5.5, 8.399, 7.58), (-4.0, 7.2, 5.58), (-4.0, 7.2, 5.2), (-4.0, 7.2, 4.82), (-4.0, 7.2, 4.4), (-5.0, -3.338e-06, 4.4), (-5.0, -1.431e-06, 4.82), (-5.0, -1.431e-06, 5.2), (-5.0, -1.431e-06, 5.58), (-4.0, 7.2, 3.58), (-4.0, 7.2, 3.2), (-4.0, 7.2, 2.82), (-4.0, 7.2, 2.4), (-5.0, -3.338e-06, 2.4), (-5.0, -1.431e-06, 2.82), (-5.0, -1.431e-06, 3.2), (-5.0, -1.431e-06, 3.58), (-4.0, 7.2, 0.43), (-4.0, 7.2, 0.81), (-4.0, 7.2, 1.19), (-4.0, 7.2, 1.57), (-5.0, 4.768e-07, 0.43), (-5.0, 0.0, 0.81), (-5.0, -4.768e-07, 1.19), (-5.0, -9.537e-07, 1.57), (-5.0, 0.9083, 0.0), (-5.0, 0.9083, 2.0), (-5.0, 0.9083, 2.0), (-5.0, 0.9083, 4.0), (-5.0, 0.9083, 6.0), (-5.0, 0.9083, 8.0), (-5.0, 0.9083, 6.4), (-4.75, 1.063, 6.82), (-4.75, 1.063, 7.2), (-4.75, 1.063, 7.58), (-5.0, 0.9083, 4.4), (-4.75, 1.063, 4.82), (-4.75, 1.063, 5.2), (-4.75, 1.063, 5.58), (-5.0, 0.9083, 2.4), (-4.75, 1.063, 2.82), (-4.75, 1.063, 3.2), (-4.75, 1.063, 3.58), (-4.75, 1.063, 0.43), (-4.75, 1.063, 0.81), (-4.75, 1.063, 1.19), (-4.75, 1.063, 1.57), (-5.0, 6.961, 0.0), (-5.0, 6.961, 2.0), (-5.0, 6.961, 2.0), (-5.0, 6.961, 4.0), (-5.5, 6.961, 6.0), (-5.5, 6.961, 8.0), (-5.5, 6.961, 6.4), (-5.5, 6.813, 6.82), (-5.5, 6.813, 7.2), (-5.5, 6.813, 7.58), (-5.0, 6.961, 4.4), (-5.0, 6.961, 4.82), (-5.0, 6.961, 5.2), (-5.0, 6.961, 5.58), (-5.0, 6.961, 2.4), (-5.0, 6.961, 2.82), (-5.0, 6.961, 3.2), (-5.0, 6.961, 3.58), (-5.0, 6.961, 0.43), (-5.0, 6.961, 0.81), (-5.0, 6.961, 1.19), (-5.0, 6.961, 1.57), (-3.949, 8.399, 6.4), (-3.949, 8.397, 6.82), (-3.949, 8.397, 7.2), (-3.949, 8.397, 7.58), (-3.949, 8.0, 4.4), (-3.949, 8.0, 4.82), (-3.949, 8.0, 5.2), (-3.949, 8.0, 5.58), (-3.949, 8.0, 2.4), (-3.949, 8.0, 2.82), (-3.949, 8.0, 3.2), (-3.949, 8.0, 3.58), (-3.949, 7.934, 0.0), (-3.949, -9.537e-07, 0.0), (-3.949, 8.0, 2.0), (-3.949, 8.0, 2.0), (-3.949, 8.0, 4.0), (-3.949, 8.399, 6.0), (-3.949, 8.0, 1.57), (-3.949, 8.0, 1.19), (-3.949, 8.0, 0.81), (-3.949, 8.0, 0.43), (-3.949, 0.9083, 0.0), (-3.949, 6.961, 0.0), (-5.0, 5.448, 0.0), (-5.0, 3.935, 0.0), (-5.0, 2.422, 0.0), (-5.0, 5.448, 2.0), (-5.0, 3.935, 2.0), (-5.0, 2.422, 2.0), (-5.0, 5.448, 2.0), (-5.0, 3.935, 2.0), (-5.0, 2.422, 2.0), (-5.0, 5.448, 4.0), (-5.0, 3.935, 4.0), (-5.0, 2.422, 4.0), (-5.5, 5.448, 6.0), (-5.0, 3.935, 6.0), (-5.0, 2.422, 6.0), (-5.5, 5.448, 8.0), (-5.0, 3.935, 8.0), (-5.0, 2.422, 8.0), (-5.5, 5.448, 6.4), (-5.0, 3.935, 6.4), (-5.0, 2.422, 6.4), (-5.5, 5.448, 6.82), (-5.0, 3.938, 6.82), (-4.75, 2.5, 6.82), (-5.5, 5.448, 7.2), (-5.0, 3.938, 7.2), (-4.75, 2.5, 7.2), (-5.5, 5.448, 7.58), (-5.0, 3.938, 7.58), (-4.75, 2.5, 7.58), (-5.0, 5.448, 4.4), (-5.0, 3.935, 4.4), (-5.0, 2.422, 4.4), (-4.75, 5.376, 4.82), (-5.0, 3.938, 4.82), (-4.75, 2.5, 4.82), (-4.75, 5.376, 5.2), (-5.0, 3.938, 5.2), (-4.75, 2.5, 5.2), (-4.75, 5.376, 5.58), (-5.0, 3.938, 5.58), (-4.75, 2.5, 5.58), (-5.0, 5.448, 2.4), (-5.0, 3.935, 2.4), (-5.0, 2.422, 2.4), (-4.75, 5.376, 2.82), (-5.0, 3.938, 2.82), (-4.75, 2.5, 2.82), (-4.75, 5.376, 3.2), (-5.0, 3.938, 3.2), (-4.75, 2.5, 3.2), (-4.75, 5.376, 3.58), (-5.0, 3.938, 3.58), (-4.75, 2.5, 3.58), (-4.75, 5.376, 0.43), (-5.0, 3.938, 0.43), (-4.75, 2.5, 0.43), (-4.75, 5.376, 0.81), (-5.0, 3.938, 0.81), (-4.75, 2.5, 0.81), (-4.75, 5.376, 1.19), (-5.0, 3.938, 1.19), (-4.75, 2.5, 1.19), (-4.75, 5.376, 1.57), (-5.0, 3.938, 1.57), (-4.75, 2.5, 1.57), (-3.949, 2.422, 0.0), (-3.949, 3.935, 0.0), (-3.949, 5.448, 0.0), (-5.0, 3.178, 0.0), (-5.0, 3.178, 2.0), (-5.0, 3.178, 2.0), (-5.0, 3.178, 4.0), (-5.0, 3.178, 6.0), (-5.0, 3.178, 8.0), (-5.0, 3.178, 6.4), (-5.0, 3.219, 6.82), (-5.0, 3.219, 7.2), (-5.0, 3.219, 7.58), (-5.0, 3.178, 4.4), (-5.0, 3.219, 4.82), (-5.0, 3.219, 5.2), (-5.0, 3.219, 5.58), (-5.0, 3.178, 2.4), (-5.0, 3.219, 2.82), (-5.0, 3.219, 3.2), (-5.0, 3.219, 3.58), (-5.0, 3.219, 0.43), (-5.0, 3.219, 0.81), (-5.0, 3.219, 1.19), (-5.0, 3.219, 1.57), (-3.949, 3.178, 0.0), (-5.0, 4.691, 0.0), (-5.0, 4.691, 2.0), (-5.0, 4.691, 2.0), (-5.0, 4.691, 4.0), (-5.0, 4.691, 6.0), (-5.0, 4.691, 8.0), (-5.0, 4.691, 6.4), (-5.0, 4.657, 6.82), (-5.0, 4.657, 7.2), (-5.0, 4.657, 7.58), (-5.0, 4.691, 4.4), (-5.0, 4.657, 4.82), (-5.0, 4.657, 5.2), (-5.0, 4.657, 5.58), (-5.0, 4.691, 2.4), (-5.0, 4.657, 2.82), (-5.0, 4.657, 3.2), (-5.0, 4.657, 3.58), (-5.0, 4.657, 0.43), (-5.0, 4.657, 0.81), (-5.0, 4.657, 1.19), (-5.0, 4.657, 1.57), (-3.949, 4.691, 0.0), (0.002846, 7.153e-07, 0.0), (0.002842, 8.04, 8.0), (0.002848, 0.0, 8.0), (-2.476, 8.401, 5.997), (0.002842, 7.813, 5.997), (0.002848, 2.384e-07, 5.997), (-2.479, 8.419, 8.0), (-2.467, 7.949, 0.0), (-3.964, 8.389, 5.997), (-2.499, -1.431e-06, 5.997), (-2.499, -1.907e-06, 8.0), (-3.969, 8.407, 8.0), (-3.949, 6.399, 0.0), (-5.0, 6.399, 0.0), (-5.0, 6.399, 2.0), (-5.0, 6.399, 2.0), (-5.0, 6.399, 4.0), (-5.5, 6.399, 6.0), (-5.5, 6.399, 8.0), (-5.5, 6.399, 6.4), (-5.5, 6.279, 6.82), (-5.5, 6.279, 7.2), (-5.5, 6.279, 7.58), (-5.0, 6.399, 4.4), (-4.75, 6.279, 4.82), (-4.75, 6.279, 5.2), (-4.75, 6.279, 5.58), (-5.0, 6.399, 2.4), (-4.75, 6.279, 2.82), (-4.75, 6.279, 3.2), (-4.75, 6.279, 3.58), (-4.75, 6.279, 0.43), (-4.75, 6.279, 0.81), (-4.75, 6.279, 1.19), (-4.75, 6.279, 1.57), (-2.499, -4.768e-07, 0.0), (-5.0, -2.384e-06, 5.997), (-5.0, -2.384e-06, 5.865), (0.002848, 2.384e-07, 5.865), (-3.964, 7.988, 5.865), (-0.3179, 7.809, 5.865), (-2.476, 8.001, 5.865), (-2.499, -1.431e-06, 5.865), (0.002845, 4.012, 5.997), (-3.949, 3.967, 0.0), (0.002845, 4.02, 8.0), (-5.013, 3.941, 7.997), (-2.483, 3.974, 0.0), (0.002844, 3.987, 0.0), (0.002845, 4.011, 5.865), (0.002844, 4.695, 5.997), (-3.949, 4.642, 0.0), (0.002845, 4.704, 8.0), (-4.992, 4.694, 7.995), (0.002844, 4.694, 5.865), (-2.48, 4.651, 0.0), (0.002844, 4.665, 0.0), (-2.166, 7.991, 5.997), (-2.186, 0.0, 0.0), (-2.186, -1.431e-06, 8.0), (-2.158, 7.952, 0.0), (-2.186, -9.537e-07, 5.997), (-2.169, 8.009, 8.0), (-2.166, 8.004, 5.865), (-2.186, -9.537e-07, 5.865), (-2.172, 3.976, 0.0), (-2.17, 4.653, 0.0), (-2.499, -1.431e-06, 6.999), (-0.3179, 7.816, 6.934), (-2.477, 8.41, 6.999), (-3.966, 8.398, 6.999), (0.002848, 2.384e-07, 6.999), (-5.0, -2.861e-06, 6.999), (0.002845, 4.016, 6.999), (0.002845, 4.699, 6.999), (-2.186, -9.537e-07, 6.999), (-1.847, 7.794, 6.934), (-0.3179, 7.786, 3.991), (-2.471, 7.975, 3.926), (-2.499, -9.537e-07, 3.926), (-5.0, -1.907e-06, 3.926), (0.002847, 4.768e-07, 3.926), (-3.956, 7.961, 3.926), (0.002845, 3.999, 3.926), (0.002844, 4.68, 3.926), (-1.841, 7.771, 3.991), (-2.186, -4.768e-07, 3.926), (0.002842, 7.821, 6.999), (-0.3179, 7.809, 5.997), (0.002842, 7.812, 5.865), (-1.845, 7.785, 5.997), (-1.845, 7.797, 5.865), (-2.167, 8.0, 6.999), (0.002842, 7.788, 3.926), (-2.162, 7.978, 3.926), (-3.967, 8.399, 7.103), (0.002848, 2.384e-07, 7.103), (-5.0, -2.861e-06, 7.103), (-2.499, -1.431e-06, 7.103), (0.002842, 8.033, 7.103), (-2.478, 8.411, 7.103), (0.002845, 4.016, 7.103), (0.002845, 4.7, 7.103), (-2.186, -9.537e-07, 7.103), (-2.167, 8.001, 7.103), (0.002842, 7.997, 3.792), (-2.471, 7.974, 3.792), (-2.499, -9.537e-07, 3.792), (0.002845, 3.999, 3.792), (0.002844, 4.679, 3.792), (-2.162, 7.977, 3.792), (-2.186, -4.768e-07, 3.792), (-5.0, -1.907e-06, 3.792), (0.002847, 4.768e-07, 3.792), (-3.956, 7.96, 3.792), (-2.47, 7.971, 3.356), (-2.499, -9.537e-07, 3.356), (0.002845, 3.997, 3.356), (0.002844, 4.678, 3.356), (-2.161, 7.974, 3.356), (-2.186, -4.768e-07, 3.356), (-5.0, -1.907e-06, 3.356), (0.002847, 4.768e-07, 3.356), (-3.955, 7.957, 3.356), (-1.529, 7.792, 5.997), (-1.676, 2.384e-07, 0.0), (-1.676, -9.537e-07, 8.0), (-1.409, 7.863, 0.04962), (-1.676, -4.768e-07, 5.997), (-1.664, 8.018, 8.0), (-1.529, 7.8, 5.865), (-1.676, -4.768e-07, 5.865), (-1.667, 3.979, 0.0), (-1.665, 4.656, 0.0), (-1.676, -4.768e-07, 6.999), (-1.663, 7.948, 6.999), (-1.676, -4.768e-07, 3.926), (-1.659, 7.922, 3.926), (-1.53, 7.8, 6.934), (-1.526, 7.775, 3.991), (-1.676, -4.768e-07, 7.103), (-1.663, 8.01, 7.103), (-1.659, 7.983, 3.792), (-1.676, -4.768e-07, 3.792), (-1.411, 7.884, 3.307), (-1.676, -4.768e-07, 3.356), (0.002843, 7.897, 3.356), (0.002843, 7.876, 0.0), (-1.657, 7.958, 0.0), (-1.659, 7.98, 3.356), (-1.923, 3.207, 8.01), (-0.4169, 2.827, 8.01), (-0.05986, 3.441, 7.786), (-4.929, 3.101, 8.01)], [(5, 43), (11, 273), (273, 280)], [(65, 45, 3, 43), (67, 2, 4, 68), (83, 28, 6, 69), (79, 20, 8, 70), (75, 19, 10, 71), (70, 8, 16, 72), (72, 16, 17, 73), (73, 17, 18, 74), (74, 18, 19, 75), (69, 6, 23, 76), (76, 23, 22, 77), (77, 22, 21, 78), (78, 21, 20, 79), (68, 4, 31, 80), (80, 31, 30, 81), (81, 30, 29, 82), (82, 29, 28, 83), (44, 62, 40, 1), (62, 63, 41, 40), (63, 64, 42, 41), (64, 65, 43, 42), (174, 177, 65, 64), (171, 174, 64, 63), (168, 171, 63, 62), (114, 168, 62, 44), (34, 60, 61, 35), (33, 59, 60, 34), (32, 58, 59, 33), (5, 46, 58, 32), (26, 56, 57, 27), (25, 55, 56, 26), (24, 54, 55, 25), (7, 47, 54, 24), (14, 52, 53, 15), (13, 51, 52, 14), (12, 50, 51, 13), (9, 48, 50, 12), (15, 53, 49, 11), (27, 57, 48, 9), (35, 61, 47, 7), (3, 45, 46, 5), (177, 117, 45, 65), (39, 2, 67, 87), (0, 36, 84, 66), (36, 37, 85, 84), (37, 38, 86, 85), (38, 39, 87, 86), (256, 82, 83, 257), (255, 81, 82, 256), (254, 80, 81, 255), (242, 68, 80, 254), (252, 78, 79, 253), (251, 77, 78, 252), (250, 76, 77, 251), (243, 69, 76, 250), (248, 74, 75, 249), (247, 73, 74, 248), (246, 72, 73, 247), (244, 70, 72, 246), (249, 75, 71, 245), (253, 79, 70, 244), (257, 83, 69, 243), (241, 67, 68, 242), (44, 1, 101, 110), (36, 0, 100, 109), (2, 102, 103, 4), (20, 95, 105, 8), (28, 99, 104, 6), (8, 105, 88, 16), (16, 88, 89, 17), (17, 89, 90, 18), (18, 90, 91, 19), (6, 104, 92, 23), (23, 92, 93, 22), (22, 93, 94, 21), (21, 94, 95, 20), (4, 103, 96, 31), (31, 96, 97, 30), (30, 97, 98, 29), (29, 98, 99, 28), (2, 39, 106, 102), (39, 38, 107, 106), (38, 37, 108, 107), (37, 36, 109, 108), (347, 285, 262, 343), (114, 44, 110, 178), (0, 66, 111, 100), (240, 112, 180, 239), (204, 113, 179, 226), (181, 114, 178, 203), (343, 262, 1, 348), (10, 19, 91, 238), (45, 117, 120, 46), (182, 116, 119, 183), (205, 115, 118, 206), (61, 165, 123, 47), (198, 164, 122, 184), (221, 163, 121, 207), (57, 153, 126, 48), (194, 152, 125, 185), (217, 151, 124, 208), (53, 141, 129, 49), (190, 140, 128, 186), (213, 139, 127, 209), (48, 126, 132, 50), (185, 125, 131, 187), (208, 124, 130, 210), (50, 132, 135, 51), (187, 131, 134, 188), (210, 130, 133, 211), (51, 135, 138, 52), (188, 134, 137, 189), (211, 133, 136, 212), (52, 138, 141, 53), (189, 137, 140, 190), (212, 136, 139, 213), (47, 123, 144, 54), (184, 122, 143, 191), (207, 121, 142, 214), (54, 144, 147, 55), (191, 143, 146, 192), (214, 142, 145, 215), (55, 147, 150, 56), (192, 146, 149, 193), (215, 145, 148, 216), (56, 150, 153, 57), (193, 149, 152, 194), (216, 148, 151, 217), (46, 120, 156, 58), (183, 119, 155, 195), (206, 118, 154, 218), (58, 156, 159, 59), (195, 155, 158, 196), (218, 154, 157, 219), (59, 159, 162, 60), (196, 158, 161, 197), (219, 157, 160, 220), (60, 162, 165, 61), (197, 161, 164, 198), (220, 160, 163, 221), (261, 241, 115, 175), (225, 205, 116, 176), (202, 182, 117, 177), (240, 258, 166, 112), (204, 222, 167, 113), (181, 199, 168, 114), (258, 259, 169, 166), (222, 223, 170, 167), (199, 200, 171, 168), (259, 260, 172, 169), (223, 224, 173, 170), (200, 201, 174, 171), (260, 261, 175, 172), (224, 225, 176, 173), (201, 202, 177, 174), (173, 176, 202, 201), (170, 173, 201, 200), (167, 170, 200, 199), (113, 167, 199, 181), (176, 116, 182, 202), (162, 197, 198, 165), (159, 196, 197, 162), (156, 195, 196, 159), (120, 183, 195, 156), (150, 193, 194, 153), (147, 192, 193, 150), (144, 191, 192, 147), (123, 184, 191, 144), (138, 189, 190, 141), (135, 188, 189, 138), (132, 187, 188, 135), (126, 185, 187, 132), (141, 190, 186, 129), (153, 194, 185, 126), (165, 198, 184, 123), (117, 182, 183, 120), (344, 275, 227, 349), (113, 181, 203, 179), (172, 175, 225, 224), (169, 172, 224, 223), (166, 169, 223, 222), (112, 166, 222, 204), (175, 115, 205, 225), (161, 220, 221, 164), (158, 219, 220, 161), (155, 218, 219, 158), (119, 206, 218, 155), (149, 216, 217, 152), (146, 215, 216, 149), (143, 214, 215, 146), (122, 207, 214, 143), (137, 212, 213, 140), (134, 211, 212, 137), (131, 210, 211, 134), (125, 208, 210, 131), (140, 213, 209, 128), (152, 217, 208, 125), (164, 221, 207, 122), (116, 205, 206, 119), (368, 326, 228, 356), (112, 204, 226, 180), (360, 283, 374, 375), (271, 101, 262, 274), (302, 288, 236, 294), (294, 236, 263, 299), (300, 270, 232, 298), (357, 267, 315, 351), (266, 268, 230, 235), (322, 327, 233, 238), (86, 87, 261, 260), (85, 86, 260, 259), (84, 85, 259, 258), (66, 84, 258, 240), (87, 67, 241, 261), (66, 240, 239, 111), (115, 241, 242, 118), (163, 257, 243, 121), (151, 253, 244, 124), (139, 249, 245, 127), (124, 244, 246, 130), (130, 246, 247, 133), (133, 247, 248, 136), (136, 248, 249, 139), (121, 243, 250, 142), (142, 250, 251, 145), (145, 251, 252, 148), (148, 252, 253, 151), (118, 242, 254, 154), (154, 254, 255, 157), (157, 255, 256, 160), (160, 256, 257, 163), (309, 305, 268, 266), (366, 304, 267, 357), (270, 276, 265, 232), (236, 269, 264, 263), (288, 291, 269, 236), (277, 281, 276, 270), (301, 277, 270, 300), (278, 271, 274, 282), (352, 227, 275, 359), (345, 283, 275, 344), (373, 374, 283, 345), (100, 278, 282, 234), (314, 231, 277, 301), (231, 316, 281, 277), (359, 275, 283, 360), (127, 10, 280, 209), (274, 292, 293, 282), (262, 285, 292, 274), (355, 358, 291, 288), (305, 321, 290, 268), (268, 290, 284, 230), (361, 355, 288, 302), (282, 293, 287, 234), (327, 331, 289, 233), (372, 352, 285, 347), (230, 284, 319, 296), (367, 361, 302, 330), (326, 314, 301, 329), (329, 301, 300, 328), (235, 230, 296, 297), (328, 300, 298, 323), (325, 294, 299, 324), (330, 302, 294, 325), (351, 315, 295, 365), (358, 363, 313, 291), (333, 337, 321, 305), (316, 320, 311, 281), (281, 311, 310, 276), (369, 332, 320, 364), (341, 333, 305, 309), (276, 310, 308, 265), (269, 306, 307, 264), (291, 313, 306, 269), (315, 231, 314, 295), (267, 316, 231, 315), (317, 284, 290, 318), (303, 319, 284, 317), (365, 362, 319, 303), (304, 320, 316, 267), (318, 290, 321, 312), (366, 364, 320, 304), (286, 330, 325, 237), (237, 325, 324, 11), (272, 328, 323, 229), (279, 329, 328, 272), (228, 326, 329, 279), (353, 367, 330, 286), (296, 319, 331, 327), (297, 296, 327, 322), (362, 314, 326, 368), (350, 342, 333, 341), (342, 346, 337, 333), (363, 370, 338, 313), (320, 332, 336, 311), (311, 336, 335, 310), (310, 335, 340, 308), (306, 334, 339, 307), (313, 338, 334, 306), (234, 287, 346, 342), (100, 234, 342, 350), (370, 372, 347, 338), (332, 373, 345, 336), (336, 345, 344, 335), (335, 344, 349, 340), (334, 343, 348, 339), (338, 347, 343, 334), (332, 369, 337, 346, 376), (373, 332, 376), (340, 349, 372, 370), (287, 375, 376, 346), (308, 340, 370, 363), (319, 362, 368, 331), (229, 323, 367, 353), (312, 321, 364, 366), (295, 314, 362, 365), (337, 369, 364, 321), (265, 308, 363, 358), (317, 351, 365, 303), (323, 298, 361, 367), (349, 227, 352, 372), (378, 380, 377, 379), (298, 232, 355, 361), (232, 265, 358, 355), (233, 289, 11, 209, 10), (292, 359, 360, 293), (285, 352, 359, 292), (312, 366, 357, 318), (318, 357, 351, 317), (293, 360, 375, 287), (331, 368, 356, 289), (376, 371, 373), (374, 373, 371, 354), (371, 376, 375, 354), (377, 380, 11, 289), (380, 378, 229, 11), (378, 379, 228, 229), (379, 377, 289, 228)])
me_cube_001.polygons.foreach_set('material_index', [1, 1, 1, 1, 2, 2, 0, 0, 0, 1, 1, 1, 1, 1, 1, 1, 1, 1, 1, 1, 1, 0, 0, 0, 1, 1, 1, 1, 2, 1, 1, 1, 2, 1, 1, 1, 2, 1, 1, 1, 1, 1, 1, 1, 1, 1, 1, 1, 1, 1, 2, 1, 1, 1, 2, 0, 0, 0, 2, 2, 1, 1, 1, 1, 1, 1, 1, 1, 2, 0, 0, 0, 1, 1, 1, 1, 1, 1, 1, 1, 1, 1, 1, 1, 1, 1, 1, 1, 1, 1, 1, 2, 1, 1, 1, 1, 1, 1, 1, 1, 1, 1, 1, 2, 2, 1, 2, 1, 1, 2, 0, 1, 2, 0, 1, 2, 2, 1, 2, 1, 1, 1, 0, 1, 1, 0, 1, 1, 2, 1, 2, 1, 1, 1, 0, 1, 1, 0, 1, 1, 1, 1, 1, 1, 1, 1, 0, 1, 1, 0, 1, 1, 0, 1, 1, 1, 1, 1, 1, 1, 1, 1, 1, 2, 1, 1, 1, 2, 1, 1, 1, 2, 1, 1, 1, 1, 1, 1, 1, 1, 1, 1, 1, 1, 1, 1, 1, 1, 1, 1, 1, 1, 1, 1, 1, 1, 1, 1, 1, 1, 1, 1, 1, 1, 1, 1, 0, 1, 2, 1, 1, 1, 1, 1, 1, 1, 1, 1, 2, 2, 0, 0, 0, 2, 1, 0, 0, 2, 1, 0, 0, 1, 0, 1, 1, 1, 1, 1, 1, 1, 1, 1, 1, 1, 1, 1, 1, 1, 1, 1, 1, 1, 1, 1, 2, 1, 2, 1, 1, 1, 2, 1, 1, 1, 0, 1, 1, 1, 1, 1, 1, 1, 1, 1, 0, 0, 1, 1, 1, 0, 1, 1, 1, 1, 1, 1, 1, 1, 2, 2, 1, 1, 1, 1, 1, 1, 1, 1, 1, 1, 1, 1, 1, 1, 1, 1, 1, 1, 1, 1, 1, 1, 1, 1, 1, 1, 1, 1, 0, 1, 1, 1, 1, 1, 1, 1, 1, 0, 0, 1, 1, 1, 3, 1, 1, 1, 1, 1])
me_cube_001.materials.append(mat_1)
me_cube_001.materials.append(mat_1_002)
me_cube_001.materials.append(mat_x)
me_cube_001.materials.append(mat_material_001)
me_cube_001.use_remesh_preserve_volume = False
me_cube_001.use_remesh_preserve_attributes = False
me_cube_001.use_mirror_vertex_groups = False
me_cube_001.update()

# ---- objects
ob_plane = bpy.data.objects.new('Plane', me_plane)
ob_cylinder = bpy.data.objects.new('Cylinder', me_cylinder)
ob_cylinder_001 = bpy.data.objects.new('Cylinder.001', me_cylinder_001)
ob_cylinder_002 = bpy.data.objects.new('Cylinder.002', me_cylinder_002)
ob_cylinder_003 = bpy.data.objects.new('Cylinder.003', me_cylinder_003)
ob_cube = bpy.data.objects.new('Cube', me_cube)
ob_lamp = bpy.data.objects.new('Lamp', light_lamp)
ob_camera = bpy.data.objects.new('Camera', cam_camera)
ob_cube_001 = bpy.data.objects.new('Cube.001', me_cube_001)

# ---- transforms, parenting, visibility, modifiers, constraints
ob_plane.location = (0.0, 0.0, 0.0)
ob_plane.lineart.crease_threshold = 0.0
ob_cylinder.location = (0.0, 0.0, 0.0)
ob_cylinder.lineart.crease_threshold = 0.0
ob_cylinder_001.location = (0.0, 0.0, 0.0)
ob_cylinder_001.lineart.crease_threshold = 0.0
ob_cylinder_002.location = (0.0, 0.0, 0.0)
ob_cylinder_002.lineart.crease_threshold = 0.0
ob_cylinder_003.location = (0.0, 0.0, 0.0)
ob_cylinder_003.lineart.crease_threshold = 0.0
ob_cube.location = (0.0, 0.0, 0.0)
ob_cube.lock_rotations_4d = False
ob_cube.empty_display_type = 'ARROWS'
ob_cube.lineart.crease_threshold = 0.0
_m = ob_cube.modifiers.new('Mirror', 'MIRROR')
ob_lamp.location = (7.839, 9.129, 18.84)
ob_lamp.rotation_euler = (0.07769, -0.0671, 1.82)
ob_lamp.lock_rotations_4d = False
ob_lamp.empty_display_type = 'ARROWS'
ob_lamp.color = (0.0, 0.0, 0.0, 0.0)
ob_lamp.lineart.crease_threshold = 0.0
ob_camera.location = (22.23, -22.09, 16.85)
ob_camera.rotation_euler = (1.109, 0.0, 0.8149)
ob_camera.lock_rotations_4d = False
ob_camera.empty_display_type = 'ARROWS'
ob_camera.color = (0.0, 0.0, 0.0, 0.0)
ob_camera.display_type = 'WIRE'
ob_camera.lineart.crease_threshold = 0.0
ob_cube_001.location = (0.0, 0.0, 0.0)
ob_cube_001.lock_rotations_4d = False
ob_cube_001.empty_display_type = 'ARROWS'
ob_cube_001.lineart.crease_threshold = 0.0
_m = ob_cube_001.modifiers.new('Mirror', 'MIRROR')

# ---- collection membership
scene.collection.objects.link(ob_plane)
scene.collection.objects.link(ob_cylinder)
scene.collection.objects.link(ob_cylinder_001)
scene.collection.objects.link(ob_cylinder_002)
scene.collection.objects.link(ob_cylinder_003)
col_collection_1.objects.link(ob_cube)
col_collection_1.objects.link(ob_lamp)
col_collection_1.objects.link(ob_camera)
col_collection_1.objects.link(ob_cube_001)

# ---- scene / render settings (as saved in the file)
scene.camera = ob_camera
scene.frame_start = 1; scene.frame_end = 250; scene.frame_set(1)
scene.render.engine = 'CYCLES'
scene.render.resolution_percentage = 31
scene.render.dither_intensity = 0.0
scene.cycles.use_denoising = False
scene.cycles.samples = 200
scene.cycles.sampling_pattern = 'TABULATED_SOBOL'
scene.cycles.use_adaptive_sampling = False
scene.cycles.use_light_tree = False
scene.cycles.use_animated_seed = True
scene.view_settings.view_transform = 'Standard'
bpy.context.view_layer.update()
